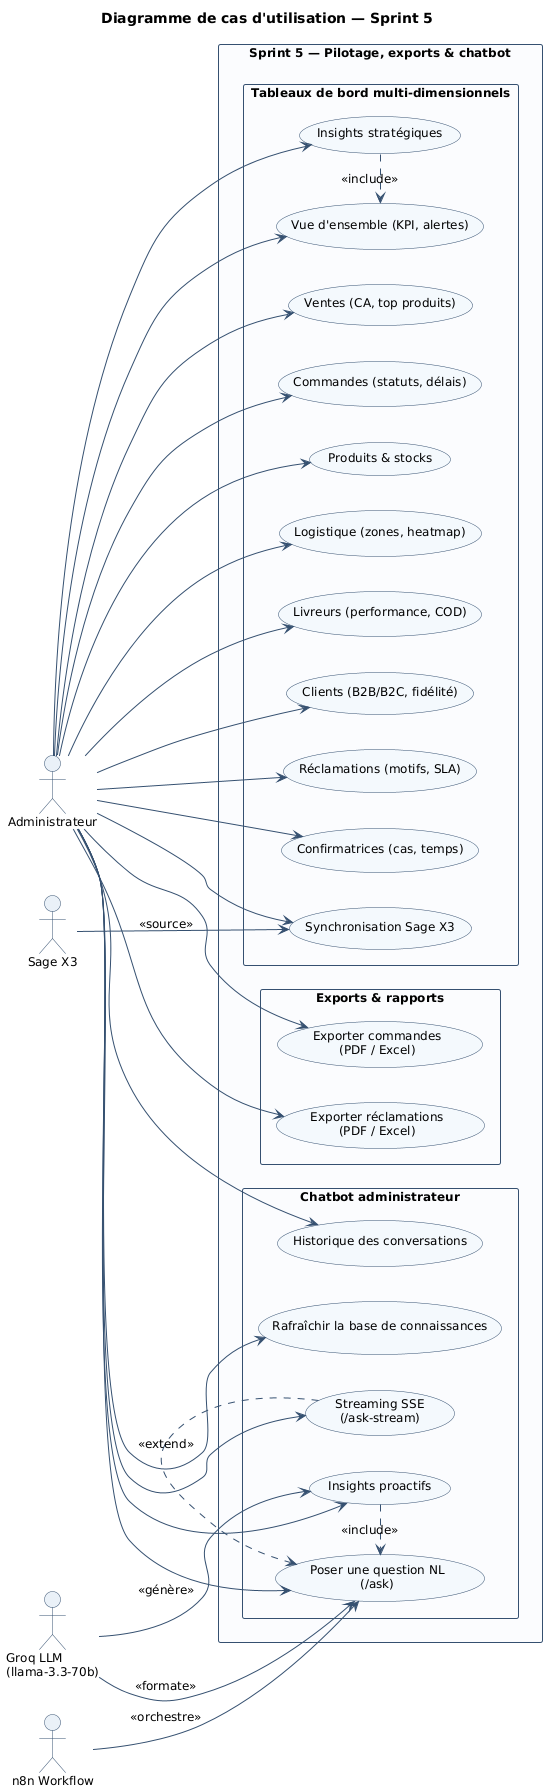

The diagram above was rendered by PlantUML. Its source (embedded in the PNG):
@startuml
title Diagramme de cas d'utilisation — Sprint 5

skinparam backgroundColor white
skinparam handwritten false
skinparam shadowing false
skinparam roundCorner 4
skinparam DefaultFontName Arial
skinparam DefaultFontSize 12
skinparam TitleFontStyle bold
skinparam TitleFontSize 14
skinparam ArrowColor #355070
skinparam ActorBorderColor #355070
skinparam ActorBackgroundColor #EAF1F8
skinparam UsecaseBorderColor #355070
skinparam UsecaseBackgroundColor #F4F9FD
skinparam RectangleBorderColor #355070
skinparam RectangleBackgroundColor #FBFCFE
skinparam ParticipantBorderColor #355070
skinparam ParticipantBackgroundColor #EAF1F8
skinparam SequenceLifeLineBorderColor #6C7A93
skinparam SequenceMessageAlign center
skinparam NoteBackgroundColor #FFF8DC
skinparam NoteBorderColor #B8860B

left to right direction
skinparam packageStyle rectangle

actor "Administrateur" as A
actor "Groq LLM\n(llama-3.3-70b)" as LLM
actor "n8n Workflow" as N8N
actor "Sage X3" as SX

rectangle "Sprint 5 — Pilotage, exports & chatbot" {
  package "Tableaux de bord multi-dimensionnels" {
    usecase "Vue d'ensemble (KPI, alertes)" as UC1
    usecase "Ventes (CA, top produits)" as UC2
    usecase "Commandes (statuts, délais)" as UC3
    usecase "Produits & stocks" as UC4
    usecase "Logistique (zones, heatmap)" as UC5
    usecase "Livreurs (performance, COD)" as UC6
    usecase "Clients (B2B/B2C, fidélité)" as UC7
    usecase "Réclamations (motifs, SLA)" as UC8
    usecase "Confirmatrices (cas, temps)" as UC9
    usecase "Synchronisation Sage X3" as UC10
    usecase "Insights stratégiques" as UC11
  }

  package "Exports & rapports" {
    usecase "Exporter commandes\n(PDF / Excel)" as UC12
    usecase "Exporter réclamations\n(PDF / Excel)" as UC13
  }

  package "Chatbot administrateur" {
    usecase "Poser une question NL\n(/ask)" as UC14
    usecase "Streaming SSE\n(/ask-stream)" as UC15
    usecase "Historique des conversations" as UC16
    usecase "Insights proactifs" as UC17
    usecase "Rafraîchir la base de connaissances" as UC18
  }
}

A --> UC1
A --> UC2
A --> UC3
A --> UC4
A --> UC5
A --> UC6
A --> UC7
A --> UC8
A --> UC9
A --> UC10
A --> UC11
A --> UC12
A --> UC13
A --> UC14
A --> UC15
A --> UC16
A --> UC17
A --> UC18

N8N --> UC14 : <<orchestre>>
LLM --> UC14 : <<formate>>
LLM --> UC17 : <<génère>>
SX --> UC10 : <<source>>

UC15 .> UC14 : <<extend>>
UC11 .> UC1  : <<include>>
UC17 .> UC14 : <<include>>
@enduml